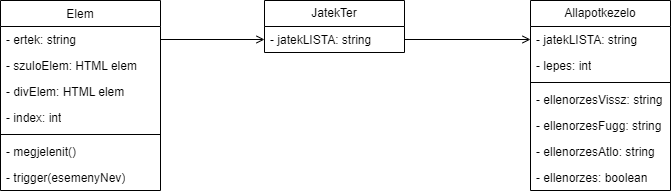

The diagram above was exported from draw.io. Its source (the exported page's mxGraphModel, read from the mxfile embedded in the PNG):
<mxGraphModel dx="954" dy="600" grid="1" gridSize="10" guides="1" tooltips="1" connect="1" arrows="1" fold="1" page="1" pageScale="1" pageWidth="827" pageHeight="1169" math="0" shadow="0">
  <root>
    <mxCell id="0" />
    <mxCell id="1" parent="0" />
    <mxCell id="xWAdSsmC6tz2HXttSl82-5" value="JatekTer" style="swimlane;fontStyle=0;childLayout=stackLayout;horizontal=1;startSize=26;fillColor=none;horizontalStack=0;resizeParent=1;resizeParentMax=0;resizeLast=0;collapsible=1;marginBottom=0;whiteSpace=wrap;html=1;" vertex="1" parent="1">
      <mxGeometry x="344" y="100" width="140" height="52" as="geometry" />
    </mxCell>
    <mxCell id="xWAdSsmC6tz2HXttSl82-2" value="- jatekLISTA: string" style="text;strokeColor=none;fillColor=none;align=left;verticalAlign=top;spacingLeft=4;spacingRight=4;overflow=hidden;rotatable=0;points=[[0,0.5],[1,0.5]];portConstraint=eastwest;whiteSpace=wrap;html=1;" vertex="1" parent="xWAdSsmC6tz2HXttSl82-5">
      <mxGeometry y="26" width="140" height="26" as="geometry" />
    </mxCell>
    <mxCell id="xWAdSsmC6tz2HXttSl82-9" value="Allapotkezelo" style="swimlane;fontStyle=0;childLayout=stackLayout;horizontal=1;startSize=26;fillColor=none;horizontalStack=0;resizeParent=1;resizeParentMax=0;resizeLast=0;collapsible=1;marginBottom=0;whiteSpace=wrap;html=1;" vertex="1" parent="1">
      <mxGeometry x="610" y="100" width="140" height="190" as="geometry" />
    </mxCell>
    <mxCell id="xWAdSsmC6tz2HXttSl82-10" value="- jatekLISTA: string" style="text;strokeColor=none;fillColor=none;align=left;verticalAlign=top;spacingLeft=4;spacingRight=4;overflow=hidden;rotatable=0;points=[[0,0.5],[1,0.5]];portConstraint=eastwest;whiteSpace=wrap;html=1;" vertex="1" parent="xWAdSsmC6tz2HXttSl82-9">
      <mxGeometry y="26" width="140" height="26" as="geometry" />
    </mxCell>
    <mxCell id="xWAdSsmC6tz2HXttSl82-11" value="- lepes: int" style="text;strokeColor=none;fillColor=none;align=left;verticalAlign=top;spacingLeft=4;spacingRight=4;overflow=hidden;rotatable=0;points=[[0,0.5],[1,0.5]];portConstraint=eastwest;whiteSpace=wrap;html=1;" vertex="1" parent="xWAdSsmC6tz2HXttSl82-9">
      <mxGeometry y="52" width="140" height="26" as="geometry" />
    </mxCell>
    <mxCell id="xWAdSsmC6tz2HXttSl82-24" value="" style="line;strokeWidth=1;fillColor=none;align=left;verticalAlign=middle;spacingTop=-1;spacingLeft=3;spacingRight=3;rotatable=0;labelPosition=right;points=[];portConstraint=eastwest;strokeColor=inherit;" vertex="1" parent="xWAdSsmC6tz2HXttSl82-9">
      <mxGeometry y="78" width="140" height="8" as="geometry" />
    </mxCell>
    <mxCell id="xWAdSsmC6tz2HXttSl82-28" value="- ellenorzesVissz: string" style="text;strokeColor=none;fillColor=none;align=left;verticalAlign=top;spacingLeft=4;spacingRight=4;overflow=hidden;rotatable=0;points=[[0,0.5],[1,0.5]];portConstraint=eastwest;whiteSpace=wrap;html=1;" vertex="1" parent="xWAdSsmC6tz2HXttSl82-9">
      <mxGeometry y="86" width="140" height="26" as="geometry" />
    </mxCell>
    <mxCell id="xWAdSsmC6tz2HXttSl82-29" value="- ellenorzesFugg: string" style="text;strokeColor=none;fillColor=none;align=left;verticalAlign=top;spacingLeft=4;spacingRight=4;overflow=hidden;rotatable=0;points=[[0,0.5],[1,0.5]];portConstraint=eastwest;whiteSpace=wrap;html=1;" vertex="1" parent="xWAdSsmC6tz2HXttSl82-9">
      <mxGeometry y="112" width="140" height="26" as="geometry" />
    </mxCell>
    <mxCell id="xWAdSsmC6tz2HXttSl82-30" value="- ellenorzesAtlo: string" style="text;strokeColor=none;fillColor=none;align=left;verticalAlign=top;spacingLeft=4;spacingRight=4;overflow=hidden;rotatable=0;points=[[0,0.5],[1,0.5]];portConstraint=eastwest;whiteSpace=wrap;html=1;" vertex="1" parent="xWAdSsmC6tz2HXttSl82-9">
      <mxGeometry y="138" width="140" height="26" as="geometry" />
    </mxCell>
    <mxCell id="xWAdSsmC6tz2HXttSl82-31" value="- ellenorzes: boolean" style="text;strokeColor=none;fillColor=none;align=left;verticalAlign=top;spacingLeft=4;spacingRight=4;overflow=hidden;rotatable=0;points=[[0,0.5],[1,0.5]];portConstraint=eastwest;whiteSpace=wrap;html=1;" vertex="1" parent="xWAdSsmC6tz2HXttSl82-9">
      <mxGeometry y="164" width="140" height="26" as="geometry" />
    </mxCell>
    <mxCell id="xWAdSsmC6tz2HXttSl82-13" value="&lt;span style=&quot;font-weight: 400;&quot;&gt;Elem&lt;/span&gt;" style="swimlane;fontStyle=1;align=center;verticalAlign=top;childLayout=stackLayout;horizontal=1;startSize=26;horizontalStack=0;resizeParent=1;resizeParentMax=0;resizeLast=0;collapsible=1;marginBottom=0;whiteSpace=wrap;html=1;" vertex="1" parent="1">
      <mxGeometry x="80" y="100" width="160" height="190" as="geometry" />
    </mxCell>
    <mxCell id="xWAdSsmC6tz2HXttSl82-14" value="- ertek: string" style="text;strokeColor=none;fillColor=none;align=left;verticalAlign=top;spacingLeft=4;spacingRight=4;overflow=hidden;rotatable=0;points=[[0,0.5],[1,0.5]];portConstraint=eastwest;whiteSpace=wrap;html=1;" vertex="1" parent="xWAdSsmC6tz2HXttSl82-13">
      <mxGeometry y="26" width="160" height="26" as="geometry" />
    </mxCell>
    <mxCell id="xWAdSsmC6tz2HXttSl82-17" value="- szuloElem: HTML elem" style="text;strokeColor=none;fillColor=none;align=left;verticalAlign=top;spacingLeft=4;spacingRight=4;overflow=hidden;rotatable=0;points=[[0,0.5],[1,0.5]];portConstraint=eastwest;whiteSpace=wrap;html=1;" vertex="1" parent="xWAdSsmC6tz2HXttSl82-13">
      <mxGeometry y="52" width="160" height="26" as="geometry" />
    </mxCell>
    <mxCell id="xWAdSsmC6tz2HXttSl82-18" value="- divElem: HTML elem" style="text;strokeColor=none;fillColor=none;align=left;verticalAlign=top;spacingLeft=4;spacingRight=4;overflow=hidden;rotatable=0;points=[[0,0.5],[1,0.5]];portConstraint=eastwest;whiteSpace=wrap;html=1;" vertex="1" parent="xWAdSsmC6tz2HXttSl82-13">
      <mxGeometry y="78" width="160" height="26" as="geometry" />
    </mxCell>
    <mxCell id="xWAdSsmC6tz2HXttSl82-19" value="- index: int" style="text;strokeColor=none;fillColor=none;align=left;verticalAlign=top;spacingLeft=4;spacingRight=4;overflow=hidden;rotatable=0;points=[[0,0.5],[1,0.5]];portConstraint=eastwest;whiteSpace=wrap;html=1;" vertex="1" parent="xWAdSsmC6tz2HXttSl82-13">
      <mxGeometry y="104" width="160" height="26" as="geometry" />
    </mxCell>
    <mxCell id="xWAdSsmC6tz2HXttSl82-15" value="" style="line;strokeWidth=1;fillColor=none;align=left;verticalAlign=middle;spacingTop=-1;spacingLeft=3;spacingRight=3;rotatable=0;labelPosition=right;points=[];portConstraint=eastwest;strokeColor=inherit;" vertex="1" parent="xWAdSsmC6tz2HXttSl82-13">
      <mxGeometry y="130" width="160" height="8" as="geometry" />
    </mxCell>
    <mxCell id="xWAdSsmC6tz2HXttSl82-21" value="- megjelenit()" style="text;strokeColor=none;fillColor=none;align=left;verticalAlign=top;spacingLeft=4;spacingRight=4;overflow=hidden;rotatable=0;points=[[0,0.5],[1,0.5]];portConstraint=eastwest;whiteSpace=wrap;html=1;" vertex="1" parent="xWAdSsmC6tz2HXttSl82-13">
      <mxGeometry y="138" width="160" height="26" as="geometry" />
    </mxCell>
    <mxCell id="xWAdSsmC6tz2HXttSl82-16" value="- trigger(esemenyNev)" style="text;strokeColor=none;fillColor=none;align=left;verticalAlign=top;spacingLeft=4;spacingRight=4;overflow=hidden;rotatable=0;points=[[0,0.5],[1,0.5]];portConstraint=eastwest;whiteSpace=wrap;html=1;" vertex="1" parent="xWAdSsmC6tz2HXttSl82-13">
      <mxGeometry y="164" width="160" height="26" as="geometry" />
    </mxCell>
    <mxCell id="xWAdSsmC6tz2HXttSl82-22" style="edgeStyle=orthogonalEdgeStyle;rounded=0;orthogonalLoop=1;jettySize=auto;html=1;exitX=1;exitY=0.5;exitDx=0;exitDy=0;entryX=0;entryY=0.5;entryDx=0;entryDy=0;endArrow=open;endFill=0;jumpSize=8;" edge="1" parent="1" source="xWAdSsmC6tz2HXttSl82-17" target="xWAdSsmC6tz2HXttSl82-2">
      <mxGeometry relative="1" as="geometry">
        <Array as="points">
          <mxPoint x="240" y="139" />
        </Array>
      </mxGeometry>
    </mxCell>
    <mxCell id="xWAdSsmC6tz2HXttSl82-23" style="edgeStyle=orthogonalEdgeStyle;rounded=0;orthogonalLoop=1;jettySize=auto;html=1;exitX=1;exitY=0.5;exitDx=0;exitDy=0;entryX=0;entryY=0.5;entryDx=0;entryDy=0;jumpSize=8;endArrow=open;endFill=0;" edge="1" parent="1" source="xWAdSsmC6tz2HXttSl82-2" target="xWAdSsmC6tz2HXttSl82-10">
      <mxGeometry relative="1" as="geometry" />
    </mxCell>
  </root>
</mxGraphModel>